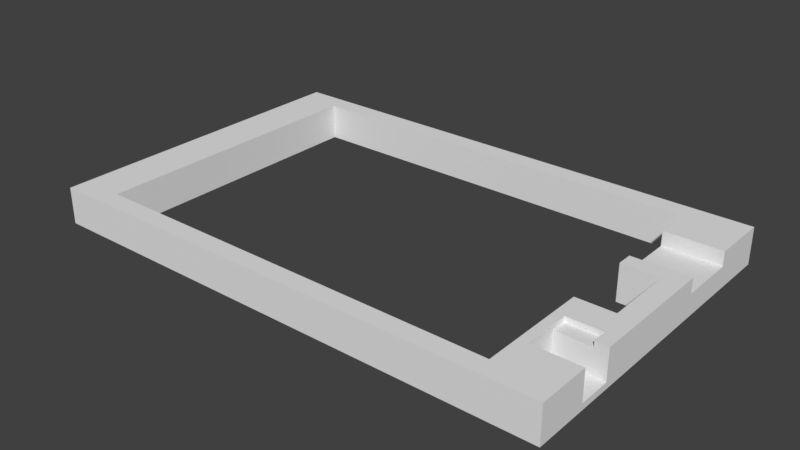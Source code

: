 # Source: flatlight_rev17_1.blend  (saved by Blender 2.79.7; exported with 4.5.12 LTS)
import bpy
from mathutils import Matrix  # noqa: F401  (used for matrix-valued properties, if any)

bpy.ops.wm.read_factory_settings(use_empty=True)
scene = bpy.context.scene
scene.name = 'Scene'

# ---- collections
col_collection_1 = bpy.data.collections.new('Collection 1'); scene.collection.children.link(col_collection_1)

# ---- world
world_world = bpy.data.worlds.new('World'); scene.world = world_world
world_world.color = (0.05088, 0.05088, 0.05088)
world_world.use_sun_shadow = False
world_world.sun_shadow_jitter_overblur = 0.0

# ---- meshes
me_cube_001 = bpy.data.meshes.new('Cube.001')
me_cube_001.from_pydata([(-24.39, -38.46, 0.0), (-24.39, -38.46, 2000.0), (-24.39, 1962.0, 0.0), (-24.39, 1962.0, 2000.0), (1976.0, -38.46, 0.0), (1976.0, -38.46, 2000.0), (1976.0, 1962.0, 0.0), (1976.0, 1962.0, 2000.0), (1902.0, 1962.0, 0.0), (48.78, 1962.0, 0.0), (48.78, 1962.0, 2000.0), (1902.0, 1962.0, 2000.0), (48.78, -38.46, 0.0), (1902.0, -38.46, 0.0), (1902.0, -38.46, 2000.0), (48.78, -38.46, 2000.0), (-24.39, 1846.0, 0.0), (-24.39, 1173.0, 0.0), (-24.39, 750.0, 0.0), (-24.39, 76.92, 0.0), (-24.39, 76.92, 2000.0), (-24.39, 750.0, 2000.0), (-24.39, 1173.0, 2000.0), (-24.39, 1846.0, 2000.0), (1976.0, 76.92, 0.0), (1976.0, 750.0, 0.0), (1976.0, 1173.0, 0.0), (1976.0, 1846.0, 0.0), (1976.0, 1846.0, 2000.0), (1976.0, 1173.0, 2000.0), (1976.0, 750.0, 2000.0), (1976.0, 76.92, 2000.0), (1902.0, 1846.0, 2000.0), (1902.0, 1173.0, 2000.0), (1902.0, 750.0, 2000.0), (1902.0, 76.92, 2000.0), (48.78, 1846.0, 2000.0), (48.78, 1173.0, 2000.0), (48.78, 750.0, 2000.0), (48.78, 76.92, 2000.0), (48.78, 1846.0, 0.0), (48.78, 1173.0, 0.0), (48.78, 750.0, 0.0), (48.78, 76.92, 0.0), (1902.0, 1846.0, 0.0), (1902.0, 1173.0, 0.0), (1902.0, 750.0, 0.0), (1902.0, 76.92, 0.0), (1756.0, 1962.0, 0.0), (146.3, 1962.0, 0.0), (146.3, 1962.0, 2000.0), (1756.0, 1962.0, 2000.0), (146.3, -38.46, 0.0), (1756.0, -38.46, 0.0), (1756.0, -38.46, 2000.0), (146.3, -38.46, 2000.0), (1756.0, 1846.0, 0.0), (146.3, 1846.0, 0.0), (1756.0, 1173.0, 0.0), (146.3, 1173.0, 0.0), (1756.0, 750.0, 0.0), (146.3, 750.0, 0.0), (1756.0, 76.92, 0.0), (146.3, 76.92, 0.0), (146.3, 1846.0, 2000.0), (1756.0, 1846.0, 2000.0), (146.3, 1173.0, 2000.0), (1756.0, 1173.0, 2000.0), (146.3, 750.0, 2000.0), (1756.0, 750.0, 2000.0), (146.3, 76.92, 2000.0), (1756.0, 76.92, 2000.0), (1976.0, 1269.0, 0.0), (1976.0, 1615.0, 0.0), (1976.0, 1615.0, 2000.0), (1976.0, 1269.0, 2000.0), (1902.0, 1615.0, 2000.0), (1902.0, 1269.0, 2000.0), (1902.0, 1615.0, 0.0), (1902.0, 1269.0, 0.0), (1756.0, 1615.0, 2000.0), (1756.0, 1269.0, 2000.0), (1756.0, 1615.0, 0.0), (1756.0, 1269.0, 0.0), (1976.0, 1615.0, 1207.0), (1976.0, 1269.0, 1207.0), (1756.0, 1615.0, 1207.0), (1756.0, 1269.0, 1207.0), (1902.0, 1615.0, 1207.0), (1902.0, 1269.0, 1207.0), (1976.0, 284.6, 0.0), (1976.0, 484.6, 0.0), (1976.0, 484.6, 2000.0), (1976.0, 284.6, 2000.0), (1902.0, 284.6, 2000.0), (1902.0, 484.6, 0.0), (1902.0, 284.6, 0.0), (1756.0, 484.6, 2000.0), (1756.0, 284.6, 2000.0), (1756.0, 484.6, 0.0), (1756.0, 284.6, 0.0), (1793.0, -38.46, 0.0), (1793.0, 750.0, 2000.0), (1793.0, 76.92, 2000.0), (1793.0, -38.46, 2000.0), (1793.0, 750.0, 0.0), (1793.0, 76.92, 0.0), (1793.0, 484.6, 2000.0), (1793.0, 284.6, 2000.0), (1793.0, 484.6, 0.0), (1793.0, 284.6, 0.0), (1976.0, 484.6, 344.8), (1976.0, 284.6, 344.8), (1793.0, 484.6, 344.8), (1902.0, 484.6, 344.8), (1793.0, 284.6, 344.8), (1902.0, 284.6, 344.8), (1976.0, 576.9, 0.0), (1976.0, 576.9, 2000.0), (1902.0, 576.9, 0.0), (1756.0, 576.9, 0.0), (1793.0, 576.9, 0.0), (1756.0, 576.9, 2000.0), (1793.0, 576.9, 2000.0), (1902.0, 576.9, 2000.0), (1927.0, 1173.0, 2000.0), (1927.0, 750.0, 2000.0), (1927.0, 1269.0, 2000.0), (1927.0, 1269.0, 1207.0), (1927.0, 484.6, 2000.0), (1927.0, 484.6, 344.8), (1927.0, 576.9, 2000.0), (1793.0, 484.6, 1724.0), (1902.0, 484.6, 1724.0), (1793.0, 576.9, 1724.0), (1902.0, 576.9, 1724.0), (1927.0, 576.9, 1724.0), (1927.0, 484.6, 1724.0)], [(35, 94), (114, 116)], [(16, 23, 3, 2), (8, 11, 7, 6), (24, 31, 5, 4), (12, 15, 1, 0), (47, 24, 4, 13), (39, 20, 1, 15), (31, 35, 14, 5), (70, 39, 15, 55), (19, 43, 12, 0), (106, 47, 13, 101), (4, 5, 14, 13), (52, 55, 15, 12), (2, 3, 10, 9), (48, 51, 11, 8), (48, 8, 44, 56), (83, 79, 45, 58), (34, 33, 45, 46), (110, 96, 47, 106), (2, 9, 40, 16), (16, 40, 41, 17), (17, 41, 42, 18), (18, 42, 43, 19), (50, 10, 36, 64), (64, 36, 37, 66), (66, 37, 38, 68), (68, 38, 39, 70), (7, 11, 32, 28), (127, 77, 33, 125), (125, 33, 34, 126), (69, 60, 120, 122), (10, 3, 23, 36), (36, 23, 22, 37), (37, 22, 21, 38), (38, 21, 20, 39), (8, 6, 27, 44), (79, 72, 26, 45), (45, 26, 25, 46), (96, 90, 24, 47), (6, 7, 28, 27), (72, 75, 29, 26), (26, 29, 30, 25), (90, 93, 31, 24), (0, 1, 20, 19), (19, 20, 21, 18), (18, 21, 22, 17), (17, 22, 23, 16), (108, 98, 71, 103), (32, 65, 80, 76), (88, 86, 87, 89, 128, 85, 84), (62, 63, 70, 71), (77, 81, 67, 33), (63, 61, 68, 70), (11, 51, 65, 32), (51, 50, 64, 65), (42, 61, 63, 43), (59, 66, 68, 61), (41, 59, 61, 42), (66, 59, 57, 64), (40, 57, 59, 41), (56, 65, 64, 57), (9, 49, 57, 40), (49, 48, 56, 57), (9, 10, 50, 49), (49, 50, 51, 48), (101, 104, 54, 53), (53, 54, 55, 52), (43, 63, 52, 12), (63, 62, 53, 52), (103, 71, 54, 104), (71, 70, 55, 54), (27, 28, 74, 73), (72, 73, 84, 85), (44, 27, 73, 78), (78, 73, 72, 79), (28, 32, 76, 74), (67, 58, 45, 33), (56, 44, 78, 82), (82, 78, 79, 83), (81, 77, 89, 87), (74, 76, 88, 84), (102, 34, 46, 105), (76, 80, 86, 88), (127, 75, 85, 128), (83, 87, 86, 82), (67, 81, 83, 58), (56, 82, 80, 65), (123, 122, 97, 107), (107, 97, 98, 108), (117, 118, 92, 91), (119, 117, 91, 95), (95, 91, 90, 96), (108, 94, 116, 115), (121, 119, 95, 109), (109, 95, 96, 110), (99, 109, 110, 100), (120, 121, 109, 99), (93, 94, 108, 103, 35, 31), (111, 130, 114, 113, 115, 116, 112), (69, 102, 105, 60), (35, 103, 104, 14), (13, 14, 104, 101), (100, 110, 106, 62), (62, 106, 101, 53), (94, 93, 112, 116), (107, 108, 115, 113), (90, 91, 111, 112), (60, 105, 121, 120), (105, 46, 119, 121), (46, 25, 117, 119), (25, 30, 118, 117), (102, 69, 122, 123), (97, 122, 120, 99), (98, 97, 99, 100), (62, 71, 98, 100), (126, 131, 118, 30), (124, 123, 134, 135), (123, 107, 132, 134), (102, 123, 124, 34), (118, 131, 129, 92), (34, 124, 131, 126), (92, 129, 130, 111), (77, 127, 128, 89), (29, 125, 126, 30), (75, 127, 125, 29), (136, 135, 133, 137), (132, 133, 135, 134), (131, 124, 135, 136), (137, 133, 114, 130), (114, 133, 132, 113), (129, 131, 136, 137)])
me_cube_001.use_remesh_preserve_volume = False
me_cube_001.use_remesh_preserve_attributes = False
me_cube_001.use_mirror_vertex_groups = False
me_cube_001.update()

# ---- objects
ob_cube = bpy.data.objects.new('Cube', me_cube_001)

# ---- transforms, parenting, visibility, modifiers, constraints
ob_cube.location = (0.0, 0.0, 0.0)
ob_cube.scale = (0.041, 0.026, 0.0029)
ob_cube.lineart.crease_threshold = 0.0

# ---- collection membership
col_collection_1.objects.link(ob_cube)

# ---- scene / render settings (as saved in the file)
scene.frame_start = 1; scene.frame_end = 250; scene.frame_set(8)
scene.render.engine = 'BLENDER_EEVEE_NEXT'
scene.render.resolution_percentage = 50
scene.render.dither_intensity = 0.0
scene.cycles.use_denoising = False
scene.cycles.samples = 128
scene.cycles.sampling_pattern = 'TABULATED_SOBOL'
scene.cycles.use_adaptive_sampling = False
scene.cycles.use_light_tree = False
scene.view_settings.view_transform = 'Standard'
scene.unit_settings.scale_length = 0.001
bpy.context.view_layer.update()

# ---- added for rendering (the .blend has no active camera and no usable light): camera, sun
cam_auto = bpy.data.cameras.new('AutoCamera')
cam_auto.lens = 50.0
cam_auto.sensor_width = 36.0
cam_auto.clip_end = 1579.45
ob_auto_camera = bpy.data.objects.new('AutoCamera', cam_auto)
scene.collection.objects.link(ob_auto_camera)
ob_auto_camera.location = (129.998, -82.997, 74.898)
ob_auto_camera.rotation_euler = (1.09748, -7.21219e-08, 0.694738)
scene.camera = ob_auto_camera
light_auto_sun = bpy.data.lights.new('AutoSun', 'SUN')
light_auto_sun.energy = 3.0
light_auto_sun.angle = 0.0523599
ob_auto_sun = bpy.data.objects.new('AutoSun', light_auto_sun)
scene.collection.objects.link(ob_auto_sun)
ob_auto_sun.rotation_euler = (0.872665, 0.174533, 0.523599)
bpy.context.view_layer.update()
